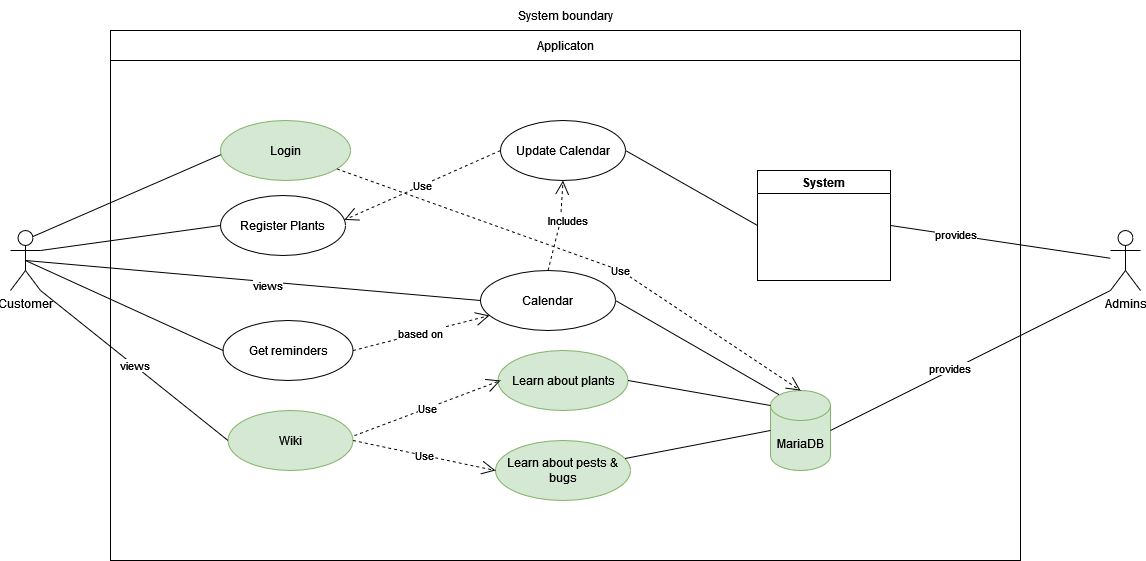

The diagram above was exported from draw.io. Its source (the exported page's mxGraphModel, read from the mxfile embedded in the PNG):
<mxGraphModel dx="1372" dy="709" grid="1" gridSize="10" guides="1" tooltips="1" connect="1" arrows="1" fold="1" page="1" pageScale="1" pageWidth="827" pageHeight="1169" math="0" shadow="0">
  <root>
    <mxCell id="0" />
    <mxCell id="1" parent="0" />
    <mxCell id="rEbQjlroZZJ_Jv1fNT7T-50" value="" style="rounded=0;whiteSpace=wrap;html=1;" vertex="1" parent="1">
      <mxGeometry x="180" y="80" width="910" height="500" as="geometry" />
    </mxCell>
    <mxCell id="lVdNtKFFBMQPkhLdLM8r-2" value="System boundary" style="text;html=1;strokeColor=none;fillColor=none;align=center;verticalAlign=middle;whiteSpace=wrap;rounded=0;" parent="1" vertex="1">
      <mxGeometry x="570" y="20" width="130" height="30" as="geometry" />
    </mxCell>
    <mxCell id="lVdNtKFFBMQPkhLdLM8r-6" value="Customer " style="shape=umlActor;verticalLabelPosition=bottom;verticalAlign=top;html=1;outlineConnect=0;" parent="1" vertex="1">
      <mxGeometry x="80" y="250" width="30" height="60" as="geometry" />
    </mxCell>
    <mxCell id="lVdNtKFFBMQPkhLdLM8r-9" value="Admins" style="shape=umlActor;verticalLabelPosition=bottom;verticalAlign=top;html=1;outlineConnect=0;" parent="1" vertex="1">
      <mxGeometry x="1180" y="250" width="30" height="60" as="geometry" />
    </mxCell>
    <mxCell id="lVdNtKFFBMQPkhLdLM8r-10" value="Applicaton" style="rounded=0;whiteSpace=wrap;html=1;" parent="1" vertex="1">
      <mxGeometry x="180" y="50" width="910" height="30" as="geometry" />
    </mxCell>
    <mxCell id="lVdNtKFFBMQPkhLdLM8r-14" value="MariaDB" style="shape=cylinder3;whiteSpace=wrap;html=1;boundedLbl=1;backgroundOutline=1;size=15;fillColor=#d5e8d4;strokeColor=#82b366;" parent="1" vertex="1">
      <mxGeometry x="840" y="410" width="60" height="80" as="geometry" />
    </mxCell>
    <mxCell id="lVdNtKFFBMQPkhLdLM8r-17" value="" style="endArrow=none;html=1;rounded=0;entryX=0;entryY=0.5;entryDx=0;entryDy=0;exitX=0.75;exitY=0.1;exitDx=0;exitDy=0;exitPerimeter=0;" parent="1" edge="1" source="lVdNtKFFBMQPkhLdLM8r-6">
      <mxGeometry width="50" height="50" relative="1" as="geometry">
        <mxPoint x="120" y="250" as="sourcePoint" />
        <mxPoint x="300" y="170" as="targetPoint" />
      </mxGeometry>
    </mxCell>
    <mxCell id="lVdNtKFFBMQPkhLdLM8r-23" value="Register Plants " style="ellipse;whiteSpace=wrap;html=1;gradientColor=#FFFFFF;" parent="1" vertex="1">
      <mxGeometry x="290" y="215" width="125" height="60" as="geometry" />
    </mxCell>
    <mxCell id="lVdNtKFFBMQPkhLdLM8r-24" value="Login " style="ellipse;whiteSpace=wrap;html=1;fillColor=#d5e8d4;strokeColor=#82b366;" parent="1" vertex="1">
      <mxGeometry x="290" y="140" width="130" height="60" as="geometry" />
    </mxCell>
    <mxCell id="lVdNtKFFBMQPkhLdLM8r-25" value="Get reminders" style="ellipse;whiteSpace=wrap;html=1;gradientColor=#FFFFFF;" parent="1" vertex="1">
      <mxGeometry x="292.5" y="340" width="130" height="60" as="geometry" />
    </mxCell>
    <mxCell id="lVdNtKFFBMQPkhLdLM8r-26" value="Learn about plants" style="ellipse;whiteSpace=wrap;html=1;strokeColor=#82b366;fillColor=#d5e8d4;" parent="1" vertex="1">
      <mxGeometry x="567.5" y="370" width="130" height="60" as="geometry" />
    </mxCell>
    <mxCell id="lVdNtKFFBMQPkhLdLM8r-31" value="" style="endArrow=none;html=1;rounded=0;entryX=0;entryY=0.5;entryDx=0;entryDy=0;exitX=1;exitY=0.3333333333333333;exitDx=0;exitDy=0;exitPerimeter=0;" parent="1" target="lVdNtKFFBMQPkhLdLM8r-23" edge="1" source="lVdNtKFFBMQPkhLdLM8r-6">
      <mxGeometry width="50" height="50" relative="1" as="geometry">
        <mxPoint x="120" y="270" as="sourcePoint" />
        <mxPoint x="200" y="255" as="targetPoint" />
      </mxGeometry>
    </mxCell>
    <mxCell id="lVdNtKFFBMQPkhLdLM8r-32" value="" style="endArrow=none;html=1;rounded=0;entryX=0;entryY=0.5;entryDx=0;entryDy=0;exitX=0.5;exitY=0.5;exitDx=0;exitDy=0;exitPerimeter=0;" parent="1" target="lVdNtKFFBMQPkhLdLM8r-25" edge="1" source="lVdNtKFFBMQPkhLdLM8r-6">
      <mxGeometry width="50" height="50" relative="1" as="geometry">
        <mxPoint x="110" y="290" as="sourcePoint" />
        <mxPoint x="190" y="300" as="targetPoint" />
      </mxGeometry>
    </mxCell>
    <mxCell id="lVdNtKFFBMQPkhLdLM8r-48" value="Learn about pests &amp;amp; bugs" style="ellipse;whiteSpace=wrap;html=1;fillColor=#d5e8d4;strokeColor=#82b366;" parent="1" vertex="1">
      <mxGeometry x="565" y="460" width="135" height="60" as="geometry" />
    </mxCell>
    <mxCell id="rEbQjlroZZJ_Jv1fNT7T-6" value="System" style="swimlane;" vertex="1" parent="1">
      <mxGeometry x="827" y="190" width="133" height="110" as="geometry" />
    </mxCell>
    <mxCell id="rEbQjlroZZJ_Jv1fNT7T-10" value="Calendar" style="ellipse;whiteSpace=wrap;html=1;gradientColor=#FFFFFF;" vertex="1" parent="1">
      <mxGeometry x="550" y="290" width="135" height="60" as="geometry" />
    </mxCell>
    <mxCell id="rEbQjlroZZJ_Jv1fNT7T-11" value="Update Calendar" style="ellipse;whiteSpace=wrap;html=1;gradientColor=#FFFFFF;" vertex="1" parent="1">
      <mxGeometry x="570" y="140" width="125" height="60" as="geometry" />
    </mxCell>
    <mxCell id="rEbQjlroZZJ_Jv1fNT7T-13" value="Wiki" style="ellipse;whiteSpace=wrap;html=1;fillColor=#d5e8d4;strokeColor=#82b366;" vertex="1" parent="1">
      <mxGeometry x="297.5" y="430" width="125" height="60" as="geometry" />
    </mxCell>
    <mxCell id="rEbQjlroZZJ_Jv1fNT7T-21" value="Use" style="endArrow=open;endSize=12;dashed=1;html=1;rounded=0;exitX=0;exitY=0.5;exitDx=0;exitDy=0;entryX=0.991;entryY=0.406;entryDx=0;entryDy=0;entryPerimeter=0;" edge="1" parent="1" source="rEbQjlroZZJ_Jv1fNT7T-11" target="lVdNtKFFBMQPkhLdLM8r-23">
      <mxGeometry width="160" relative="1" as="geometry">
        <mxPoint x="530" y="370" as="sourcePoint" />
        <mxPoint x="530" y="240" as="targetPoint" />
      </mxGeometry>
    </mxCell>
    <mxCell id="rEbQjlroZZJ_Jv1fNT7T-25" value="" style="endArrow=none;html=1;rounded=0;entryX=0;entryY=0.5;entryDx=0;entryDy=0;exitX=1;exitY=0.5;exitDx=0;exitDy=0;" edge="1" parent="1" source="rEbQjlroZZJ_Jv1fNT7T-11" target="rEbQjlroZZJ_Jv1fNT7T-6">
      <mxGeometry width="50" height="50" relative="1" as="geometry">
        <mxPoint x="690" y="340" as="sourcePoint" />
        <mxPoint x="740" y="290" as="targetPoint" />
      </mxGeometry>
    </mxCell>
    <mxCell id="rEbQjlroZZJ_Jv1fNT7T-27" value="" style="endArrow=none;html=1;rounded=0;entryX=0;entryY=0.5;entryDx=0;entryDy=0;exitX=0.5;exitY=0.5;exitDx=0;exitDy=0;exitPerimeter=0;" edge="1" parent="1" source="lVdNtKFFBMQPkhLdLM8r-6" target="rEbQjlroZZJ_Jv1fNT7T-10">
      <mxGeometry width="50" height="50" relative="1" as="geometry">
        <mxPoint x="690" y="340" as="sourcePoint" />
        <mxPoint x="740" y="290" as="targetPoint" />
      </mxGeometry>
    </mxCell>
    <mxCell id="rEbQjlroZZJ_Jv1fNT7T-38" value="views" style="edgeLabel;html=1;align=center;verticalAlign=middle;resizable=0;points=[];" vertex="1" connectable="0" parent="rEbQjlroZZJ_Jv1fNT7T-27">
      <mxGeometry x="0.062" y="-3" relative="1" as="geometry">
        <mxPoint as="offset" />
      </mxGeometry>
    </mxCell>
    <mxCell id="rEbQjlroZZJ_Jv1fNT7T-28" value="views" style="endArrow=none;html=1;rounded=0;exitX=0;exitY=0.5;exitDx=0;exitDy=0;entryX=1;entryY=1;entryDx=0;entryDy=0;entryPerimeter=0;" edge="1" parent="1" source="rEbQjlroZZJ_Jv1fNT7T-13" target="lVdNtKFFBMQPkhLdLM8r-6">
      <mxGeometry width="50" height="50" relative="1" as="geometry">
        <mxPoint x="690" y="340" as="sourcePoint" />
        <mxPoint x="740" y="290" as="targetPoint" />
      </mxGeometry>
    </mxCell>
    <mxCell id="rEbQjlroZZJ_Jv1fNT7T-29" value="Use" style="endArrow=open;endSize=12;dashed=1;html=1;rounded=0;exitX=1.011;exitY=0.419;exitDx=0;exitDy=0;exitPerimeter=0;" edge="1" parent="1" source="rEbQjlroZZJ_Jv1fNT7T-13">
      <mxGeometry width="160" relative="1" as="geometry">
        <mxPoint x="630" y="320" as="sourcePoint" />
        <mxPoint x="570" y="400" as="targetPoint" />
      </mxGeometry>
    </mxCell>
    <mxCell id="rEbQjlroZZJ_Jv1fNT7T-31" value="Use" style="endArrow=open;endSize=12;dashed=1;html=1;rounded=0;exitX=1;exitY=0.5;exitDx=0;exitDy=0;entryX=0;entryY=0.5;entryDx=0;entryDy=0;" edge="1" parent="1" source="rEbQjlroZZJ_Jv1fNT7T-13" target="lVdNtKFFBMQPkhLdLM8r-48">
      <mxGeometry width="160" relative="1" as="geometry">
        <mxPoint x="630" y="320" as="sourcePoint" />
        <mxPoint x="790" y="320" as="targetPoint" />
      </mxGeometry>
    </mxCell>
    <mxCell id="rEbQjlroZZJ_Jv1fNT7T-35" value="Includes" style="endArrow=open;endSize=12;dashed=1;html=1;rounded=0;entryX=0.5;entryY=1;entryDx=0;entryDy=0;exitX=0.5;exitY=0;exitDx=0;exitDy=0;" edge="1" parent="1" source="rEbQjlroZZJ_Jv1fNT7T-10" target="rEbQjlroZZJ_Jv1fNT7T-11">
      <mxGeometry x="0.1351" y="-7" width="160" relative="1" as="geometry">
        <mxPoint x="630" y="340" as="sourcePoint" />
        <mxPoint x="790" y="340" as="targetPoint" />
        <Array as="points">
          <mxPoint x="630" y="240" />
        </Array>
        <mxPoint as="offset" />
      </mxGeometry>
    </mxCell>
    <mxCell id="rEbQjlroZZJ_Jv1fNT7T-37" value="based on" style="endArrow=open;endSize=12;dashed=1;html=1;rounded=0;exitX=1;exitY=0.5;exitDx=0;exitDy=0;" edge="1" parent="1" source="lVdNtKFFBMQPkhLdLM8r-25" target="rEbQjlroZZJ_Jv1fNT7T-10">
      <mxGeometry width="160" relative="1" as="geometry">
        <mxPoint x="630" y="380" as="sourcePoint" />
        <mxPoint x="790" y="380" as="targetPoint" />
      </mxGeometry>
    </mxCell>
    <mxCell id="rEbQjlroZZJ_Jv1fNT7T-41" value="" style="endArrow=none;html=1;rounded=0;entryX=0;entryY=0.5;entryDx=0;entryDy=0;entryPerimeter=0;" edge="1" parent="1" source="lVdNtKFFBMQPkhLdLM8r-48" target="lVdNtKFFBMQPkhLdLM8r-14">
      <mxGeometry width="50" height="50" relative="1" as="geometry">
        <mxPoint x="680" y="400" as="sourcePoint" />
        <mxPoint x="730" y="350" as="targetPoint" />
      </mxGeometry>
    </mxCell>
    <mxCell id="rEbQjlroZZJ_Jv1fNT7T-42" value="" style="endArrow=none;html=1;rounded=0;entryX=0;entryY=0;entryDx=0;entryDy=15;entryPerimeter=0;exitX=1;exitY=0.5;exitDx=0;exitDy=0;" edge="1" parent="1" source="lVdNtKFFBMQPkhLdLM8r-26" target="lVdNtKFFBMQPkhLdLM8r-14">
      <mxGeometry width="50" height="50" relative="1" as="geometry">
        <mxPoint x="680" y="400" as="sourcePoint" />
        <mxPoint x="730" y="350" as="targetPoint" />
      </mxGeometry>
    </mxCell>
    <mxCell id="rEbQjlroZZJ_Jv1fNT7T-43" value="" style="endArrow=none;html=1;rounded=0;entryX=0.145;entryY=0;entryDx=0;entryDy=4.35;entryPerimeter=0;exitX=1;exitY=0.5;exitDx=0;exitDy=0;" edge="1" parent="1" source="rEbQjlroZZJ_Jv1fNT7T-10" target="lVdNtKFFBMQPkhLdLM8r-14">
      <mxGeometry width="50" height="50" relative="1" as="geometry">
        <mxPoint x="680" y="400" as="sourcePoint" />
        <mxPoint x="730" y="350" as="targetPoint" />
      </mxGeometry>
    </mxCell>
    <mxCell id="rEbQjlroZZJ_Jv1fNT7T-45" value="" style="endArrow=none;html=1;rounded=0;exitX=1;exitY=0.5;exitDx=0;exitDy=0;" edge="1" parent="1" source="rEbQjlroZZJ_Jv1fNT7T-6" target="lVdNtKFFBMQPkhLdLM8r-9">
      <mxGeometry width="50" height="50" relative="1" as="geometry">
        <mxPoint x="680" y="400" as="sourcePoint" />
        <mxPoint x="730" y="350" as="targetPoint" />
      </mxGeometry>
    </mxCell>
    <mxCell id="rEbQjlroZZJ_Jv1fNT7T-46" value="provides" style="edgeLabel;html=1;align=center;verticalAlign=middle;resizable=0;points=[];" vertex="1" connectable="0" parent="rEbQjlroZZJ_Jv1fNT7T-45">
      <mxGeometry x="-0.4136" y="1" relative="1" as="geometry">
        <mxPoint as="offset" />
      </mxGeometry>
    </mxCell>
    <mxCell id="rEbQjlroZZJ_Jv1fNT7T-48" value="" style="endArrow=none;html=1;rounded=0;entryX=0;entryY=1;entryDx=0;entryDy=0;entryPerimeter=0;exitX=1;exitY=0.5;exitDx=0;exitDy=0;exitPerimeter=0;" edge="1" parent="1" source="lVdNtKFFBMQPkhLdLM8r-14" target="lVdNtKFFBMQPkhLdLM8r-9">
      <mxGeometry width="50" height="50" relative="1" as="geometry">
        <mxPoint x="680" y="400" as="sourcePoint" />
        <mxPoint x="730" y="350" as="targetPoint" />
        <Array as="points" />
      </mxGeometry>
    </mxCell>
    <mxCell id="rEbQjlroZZJ_Jv1fNT7T-49" value="provides" style="edgeLabel;html=1;align=center;verticalAlign=middle;resizable=0;points=[];" vertex="1" connectable="0" parent="rEbQjlroZZJ_Jv1fNT7T-48">
      <mxGeometry x="-0.1429" y="3" relative="1" as="geometry">
        <mxPoint as="offset" />
      </mxGeometry>
    </mxCell>
    <mxCell id="rEbQjlroZZJ_Jv1fNT7T-52" value="Use" style="endArrow=open;endSize=12;dashed=1;html=1;rounded=0;entryX=0.5;entryY=0;entryDx=0;entryDy=0;entryPerimeter=0;" edge="1" parent="1" source="lVdNtKFFBMQPkhLdLM8r-24" target="lVdNtKFFBMQPkhLdLM8r-14">
      <mxGeometry x="0.1641" width="160" relative="1" as="geometry">
        <mxPoint x="630" y="380" as="sourcePoint" />
        <mxPoint x="790" y="380" as="targetPoint" />
        <Array as="points">
          <mxPoint x="690" y="290" />
        </Array>
        <mxPoint as="offset" />
      </mxGeometry>
    </mxCell>
  </root>
</mxGraphModel>